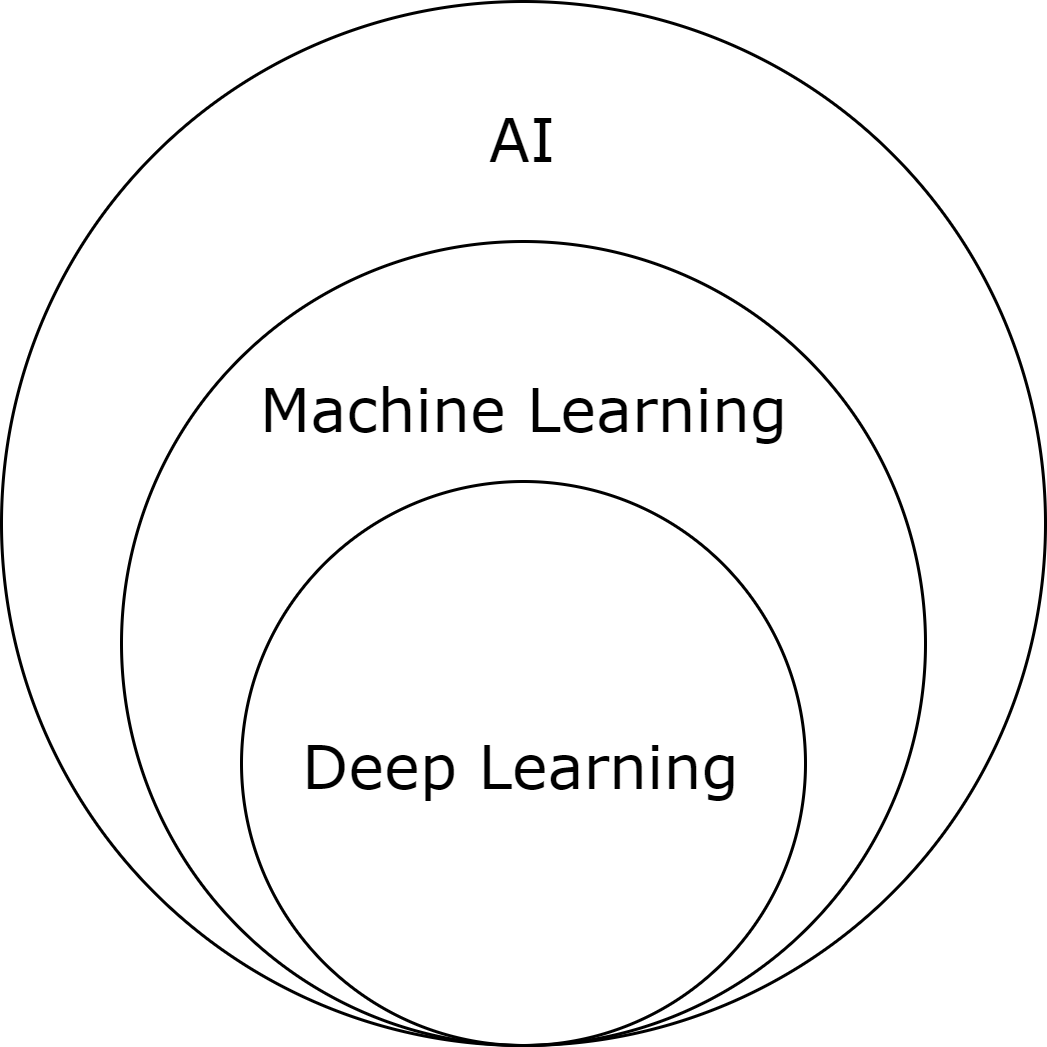

The diagram above was exported from draw.io. Its source (the exported page's mxGraphModel, read from the mxfile embedded in the PNG):
<mxGraphModel dx="954" dy="558" grid="1" gridSize="10" guides="1" tooltips="1" connect="1" arrows="1" fold="1" page="1" pageScale="1" pageWidth="1169" pageHeight="827" math="0" shadow="0">
  <root>
    <mxCell id="0" />
    <mxCell id="1" parent="0" />
    <mxCell id="2" value="" style="ellipse;whiteSpace=wrap;html=1;aspect=fixed;fillColor=none;fontFamily=Verdana;" vertex="1" parent="1">
      <mxGeometry x="491" y="330" width="188" height="188" as="geometry" />
    </mxCell>
    <mxCell id="3" value="" style="ellipse;whiteSpace=wrap;html=1;aspect=fixed;fillColor=none;fontFamily=Verdana;" vertex="1" parent="1">
      <mxGeometry x="451" y="250" width="268" height="268" as="geometry" />
    </mxCell>
    <mxCell id="4" value="" style="ellipse;whiteSpace=wrap;html=1;aspect=fixed;fillColor=none;fontFamily=Verdana;" vertex="1" parent="1">
      <mxGeometry x="411" y="170" width="348" height="348" as="geometry" />
    </mxCell>
    <mxCell id="5" value="AI" style="text;html=1;strokeColor=none;fillColor=none;align=center;verticalAlign=middle;whiteSpace=wrap;rounded=0;fontSize=20;fontFamily=Verdana;" vertex="1" parent="1">
      <mxGeometry x="555" y="200" width="60" height="30" as="geometry" />
    </mxCell>
    <mxCell id="6" value="Machine&amp;nbsp;Learning" style="text;html=1;strokeColor=none;fillColor=none;align=center;verticalAlign=middle;whiteSpace=wrap;rounded=0;fontSize=20;fontFamily=Verdana;" vertex="1" parent="1">
      <mxGeometry x="532.5" y="290" width="105" height="30" as="geometry" />
    </mxCell>
    <mxCell id="7" value="Deep&amp;nbsp;Learning" style="text;html=1;strokeColor=none;fillColor=none;align=center;verticalAlign=middle;whiteSpace=wrap;rounded=0;fontSize=20;fontFamily=Verdana;" vertex="1" parent="1">
      <mxGeometry x="532" y="409" width="105" height="30" as="geometry" />
    </mxCell>
  </root>
</mxGraphModel>